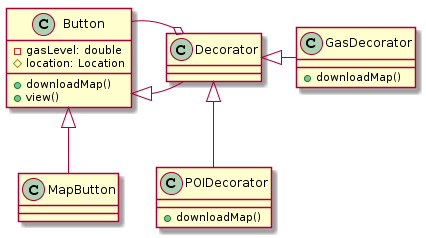

The diagram above was rendered by PlantUML. Its source (embedded in the PNG):
@startuml
Class Button{
-gasLevel: double
#location: Location
+downloadMap()
+view()
}

Class MapButton
Class Decorator
Button <|-down- MapButton
Button <|- Decorator

Class GasDecorator {
+downloadMap()
}

Class POIDecorator {
+downloadMap()
}

Decorator o-- Button
Decorator <|- GasDecorator
Decorator <|-down- POIDecorator
@enduml